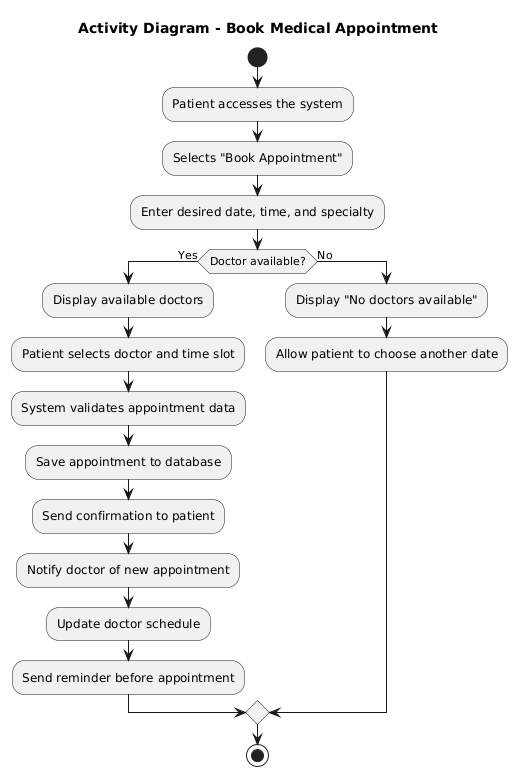

The diagram above was rendered by PlantUML. Its source (embedded in the PNG):
@startuml
title Activity Diagram - Book Medical Appointment

start
:Patient accesses the system;
:Selects "Book Appointment";
:Enter desired date, time, and specialty;

if (Doctor available?) then (Yes)
  :Display available doctors;
  :Patient selects doctor and time slot;
  :System validates appointment data;
  :Save appointment to database;
  :Send confirmation to patient;
  :Notify doctor of new appointment;
  :Update doctor schedule;
  :Send reminder before appointment;
else (No)
  :Display "No doctors available";
  :Allow patient to choose another date;
endif

stop
@enduml